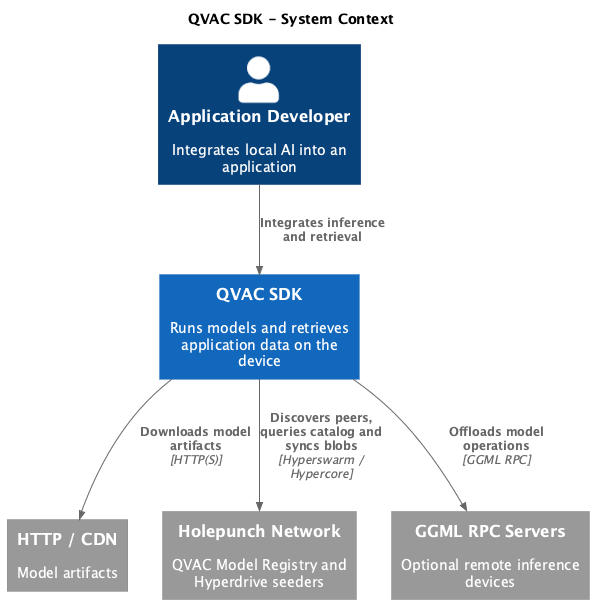

The diagram above was rendered by PlantUML. Its source (embedded in the PNG):
@startuml
!include <C4/C4_Context>
HIDE_STEREOTYPE()

title QVAC SDK - System Context

Person(dev, "Application Developer", "Integrates local AI into an application")

System(sdk, "QVAC SDK", "Runs models and retrieves application data on the device")

System_Ext(http, "HTTP / CDN", "Model artifacts")
System_Ext(p2p, "Holepunch Network", "QVAC Model Registry and Hyperdrive seeders")
System_Ext(remote, "GGML RPC Servers", "Optional remote inference devices")

Rel_D(dev, sdk, "Integrates inference and retrieval")
Rel_D(sdk, http, "Downloads model artifacts", "HTTP(S)")
Rel_D(sdk, p2p, "Discovers peers, queries catalog and syncs blobs", "Hyperswarm / Hypercore")
Rel_D(sdk, remote, "Offloads model operations", "GGML RPC")

Lay_R(http, p2p)
Lay_R(p2p, remote)
@enduml